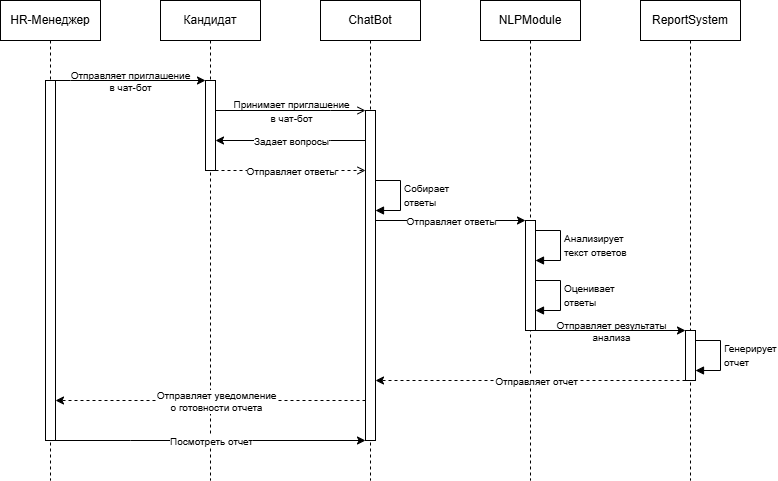

The diagram above was exported from draw.io. Its source (the exported page's mxGraphModel, read from the mxfile embedded in the PNG):
<mxGraphModel dx="1050" dy="530" grid="1" gridSize="10" guides="1" tooltips="1" connect="1" arrows="1" fold="1" page="1" pageScale="1" pageWidth="827" pageHeight="1169" background="#ffffff" math="0" shadow="0">
  <root>
    <mxCell id="0" />
    <mxCell id="1" parent="0" />
    <mxCell id="1jEG92DcbwkstFiYSW0K-1" value="HR-Менеджер" style="shape=umlLifeline;perimeter=lifelinePerimeter;whiteSpace=wrap;html=1;container=1;dropTarget=0;collapsible=0;recursiveResize=0;outlineConnect=0;portConstraint=eastwest;newEdgeStyle={&quot;edgeStyle&quot;:&quot;elbowEdgeStyle&quot;,&quot;elbow&quot;:&quot;vertical&quot;,&quot;curved&quot;:0,&quot;rounded&quot;:0};" parent="1" vertex="1">
      <mxGeometry x="20" y="40" width="100" height="480" as="geometry" />
    </mxCell>
    <mxCell id="1jEG92DcbwkstFiYSW0K-12" value="" style="html=1;points=[[0,0,0,0,5],[0,1,0,0,-5],[1,0,0,0,5],[1,1,0,0,-5]];perimeter=orthogonalPerimeter;outlineConnect=0;targetShapes=umlLifeline;portConstraint=eastwest;newEdgeStyle={&quot;curved&quot;:0,&quot;rounded&quot;:0};" parent="1jEG92DcbwkstFiYSW0K-1" vertex="1">
      <mxGeometry x="45" y="80" width="10" height="360" as="geometry" />
    </mxCell>
    <mxCell id="1jEG92DcbwkstFiYSW0K-2" value="Кандидат" style="shape=umlLifeline;perimeter=lifelinePerimeter;whiteSpace=wrap;html=1;container=1;dropTarget=0;collapsible=0;recursiveResize=0;outlineConnect=0;portConstraint=eastwest;newEdgeStyle={&quot;edgeStyle&quot;:&quot;elbowEdgeStyle&quot;,&quot;elbow&quot;:&quot;vertical&quot;,&quot;curved&quot;:0,&quot;rounded&quot;:0};" parent="1" vertex="1">
      <mxGeometry x="180" y="40" width="100" height="480" as="geometry" />
    </mxCell>
    <mxCell id="1jEG92DcbwkstFiYSW0K-14" value="" style="html=1;points=[[0,0,0,0,5],[0,1,0,0,-5],[1,0,0,0,5],[1,1,0,0,-5]];perimeter=orthogonalPerimeter;outlineConnect=0;targetShapes=umlLifeline;portConstraint=eastwest;newEdgeStyle={&quot;curved&quot;:0,&quot;rounded&quot;:0};" parent="1jEG92DcbwkstFiYSW0K-2" vertex="1">
      <mxGeometry x="45" y="80" width="10" height="90" as="geometry" />
    </mxCell>
    <mxCell id="1jEG92DcbwkstFiYSW0K-3" value="ChatBot" style="shape=umlLifeline;perimeter=lifelinePerimeter;whiteSpace=wrap;html=1;container=1;dropTarget=0;collapsible=0;recursiveResize=0;outlineConnect=0;portConstraint=eastwest;newEdgeStyle={&quot;edgeStyle&quot;:&quot;elbowEdgeStyle&quot;,&quot;elbow&quot;:&quot;vertical&quot;,&quot;curved&quot;:0,&quot;rounded&quot;:0};" parent="1" vertex="1">
      <mxGeometry x="340" y="40" width="100" height="480" as="geometry" />
    </mxCell>
    <mxCell id="1jEG92DcbwkstFiYSW0K-20" value="" style="html=1;points=[[0,0,0,0,5],[0,1,0,0,-5],[1,0,0,0,5],[1,1,0,0,-5]];perimeter=orthogonalPerimeter;outlineConnect=0;targetShapes=umlLifeline;portConstraint=eastwest;newEdgeStyle={&quot;curved&quot;:0,&quot;rounded&quot;:0};" parent="1jEG92DcbwkstFiYSW0K-3" vertex="1">
      <mxGeometry x="45" y="110" width="10" height="330" as="geometry" />
    </mxCell>
    <mxCell id="1jEG92DcbwkstFiYSW0K-28" value="&lt;font style=&quot;font-size: 10px;&quot;&gt;Собирает&lt;/font&gt;&lt;div&gt;&lt;font style=&quot;font-size: 10px;&quot;&gt;ответы&lt;/font&gt;&lt;/div&gt;" style="html=1;align=left;spacingLeft=2;endArrow=block;rounded=0;edgeStyle=orthogonalEdgeStyle;curved=0;rounded=0;" parent="1jEG92DcbwkstFiYSW0K-3" edge="1">
      <mxGeometry relative="1" as="geometry">
        <mxPoint x="55" y="179.99999999999994" as="sourcePoint" />
        <Array as="points">
          <mxPoint x="80" y="180" />
          <mxPoint x="80" y="210" />
        </Array>
        <mxPoint x="55" y="209.99999999999994" as="targetPoint" />
      </mxGeometry>
    </mxCell>
    <mxCell id="1jEG92DcbwkstFiYSW0K-4" value="NLPModule" style="shape=umlLifeline;perimeter=lifelinePerimeter;whiteSpace=wrap;html=1;container=1;dropTarget=0;collapsible=0;recursiveResize=0;outlineConnect=0;portConstraint=eastwest;newEdgeStyle={&quot;edgeStyle&quot;:&quot;elbowEdgeStyle&quot;,&quot;elbow&quot;:&quot;vertical&quot;,&quot;curved&quot;:0,&quot;rounded&quot;:0};" parent="1" vertex="1">
      <mxGeometry x="500" y="40" width="100" height="480" as="geometry" />
    </mxCell>
    <mxCell id="1jEG92DcbwkstFiYSW0K-26" value="" style="html=1;points=[[0,0,0,0,5],[0,1,0,0,-5],[1,0,0,0,5],[1,1,0,0,-5]];perimeter=orthogonalPerimeter;outlineConnect=0;targetShapes=umlLifeline;portConstraint=eastwest;newEdgeStyle={&quot;curved&quot;:0,&quot;rounded&quot;:0};" parent="1jEG92DcbwkstFiYSW0K-4" vertex="1">
      <mxGeometry x="45" y="220" width="10" height="110" as="geometry" />
    </mxCell>
    <mxCell id="1jEG92DcbwkstFiYSW0K-33" value="&lt;font style=&quot;font-size: 10px;&quot;&gt;Анализирует&lt;/font&gt;&lt;div&gt;&lt;span style=&quot;font-size: 10px;&quot;&gt;текст ответов&lt;/span&gt;&lt;/div&gt;" style="html=1;align=left;spacingLeft=2;endArrow=block;rounded=0;edgeStyle=orthogonalEdgeStyle;curved=0;rounded=0;" parent="1jEG92DcbwkstFiYSW0K-4" source="1jEG92DcbwkstFiYSW0K-26" target="1jEG92DcbwkstFiYSW0K-26" edge="1">
      <mxGeometry relative="1" as="geometry">
        <mxPoint x="55" y="240" as="sourcePoint" />
        <Array as="points">
          <mxPoint x="80" y="230" />
          <mxPoint x="80" y="260" />
        </Array>
        <mxPoint x="55" y="270" as="targetPoint" />
      </mxGeometry>
    </mxCell>
    <mxCell id="1jEG92DcbwkstFiYSW0K-35" value="&lt;span style=&quot;font-size: 10px;&quot;&gt;Оценивает&lt;/span&gt;&lt;div&gt;&lt;span style=&quot;font-size: 10px;&quot;&gt;ответы&lt;/span&gt;&lt;/div&gt;" style="html=1;align=left;spacingLeft=2;endArrow=block;rounded=0;edgeStyle=orthogonalEdgeStyle;curved=0;rounded=0;" parent="1jEG92DcbwkstFiYSW0K-4" source="1jEG92DcbwkstFiYSW0K-26" target="1jEG92DcbwkstFiYSW0K-26" edge="1">
      <mxGeometry relative="1" as="geometry">
        <mxPoint x="65" y="330" as="sourcePoint" />
        <Array as="points">
          <mxPoint x="80" y="280" />
          <mxPoint x="80" y="310" />
        </Array>
        <mxPoint x="65" y="360" as="targetPoint" />
      </mxGeometry>
    </mxCell>
    <mxCell id="1jEG92DcbwkstFiYSW0K-5" value="ReportSystem" style="shape=umlLifeline;perimeter=lifelinePerimeter;whiteSpace=wrap;html=1;container=1;dropTarget=0;collapsible=0;recursiveResize=0;outlineConnect=0;portConstraint=eastwest;newEdgeStyle={&quot;edgeStyle&quot;:&quot;elbowEdgeStyle&quot;,&quot;elbow&quot;:&quot;vertical&quot;,&quot;curved&quot;:0,&quot;rounded&quot;:0};" parent="1" vertex="1">
      <mxGeometry x="660" y="40" width="100" height="480" as="geometry" />
    </mxCell>
    <mxCell id="1jEG92DcbwkstFiYSW0K-38" value="" style="html=1;points=[[0,0,0,0,5],[0,1,0,0,-5],[1,0,0,0,5],[1,1,0,0,-5]];perimeter=orthogonalPerimeter;outlineConnect=0;targetShapes=umlLifeline;portConstraint=eastwest;newEdgeStyle={&quot;curved&quot;:0,&quot;rounded&quot;:0};" parent="1jEG92DcbwkstFiYSW0K-5" vertex="1">
      <mxGeometry x="45" y="330" width="10" height="50" as="geometry" />
    </mxCell>
    <mxCell id="1jEG92DcbwkstFiYSW0K-39" value="&lt;span style=&quot;font-size: 10px;&quot;&gt;Генерирует&lt;/span&gt;&lt;div&gt;&lt;span style=&quot;font-size: 10px;&quot;&gt;отчет&lt;/span&gt;&lt;/div&gt;" style="html=1;align=left;spacingLeft=2;endArrow=block;rounded=0;edgeStyle=orthogonalEdgeStyle;curved=0;rounded=0;" parent="1jEG92DcbwkstFiYSW0K-5" source="1jEG92DcbwkstFiYSW0K-38" target="1jEG92DcbwkstFiYSW0K-38" edge="1">
      <mxGeometry relative="1" as="geometry">
        <mxPoint x="90" y="390" as="sourcePoint" />
        <Array as="points">
          <mxPoint x="80" y="340" />
          <mxPoint x="80" y="370" />
        </Array>
        <mxPoint x="90" y="420" as="targetPoint" />
      </mxGeometry>
    </mxCell>
    <mxCell id="1jEG92DcbwkstFiYSW0K-15" style="edgeStyle=orthogonalEdgeStyle;rounded=0;orthogonalLoop=1;jettySize=auto;html=1;curved=0;endArrow=open;endFill=0;" parent="1" source="1jEG92DcbwkstFiYSW0K-14" target="1jEG92DcbwkstFiYSW0K-20" edge="1">
      <mxGeometry relative="1" as="geometry">
        <mxPoint x="245" y="160" as="sourcePoint" />
        <mxPoint x="75" y="160" as="targetPoint" />
        <Array as="points">
          <mxPoint x="350" y="150" />
          <mxPoint x="350" y="150" />
        </Array>
      </mxGeometry>
    </mxCell>
    <mxCell id="1jEG92DcbwkstFiYSW0K-16" value="&lt;font style=&quot;font-size: 10px;&quot;&gt;Принимает приглашение&lt;/font&gt;&lt;div&gt;&lt;font style=&quot;font-size: 10px;&quot;&gt;в чат-бот&lt;/font&gt;&lt;/div&gt;" style="edgeLabel;html=1;align=center;verticalAlign=middle;resizable=0;points=[];labelBackgroundColor=none;" parent="1jEG92DcbwkstFiYSW0K-15" vertex="1" connectable="0">
      <mxGeometry x="0.0546" y="-1" relative="1" as="geometry">
        <mxPoint x="-4" y="-1" as="offset" />
      </mxGeometry>
    </mxCell>
    <mxCell id="1jEG92DcbwkstFiYSW0K-17" style="edgeStyle=orthogonalEdgeStyle;rounded=0;orthogonalLoop=1;jettySize=auto;html=1;curved=0;" parent="1" source="1jEG92DcbwkstFiYSW0K-12" target="1jEG92DcbwkstFiYSW0K-14" edge="1">
      <mxGeometry relative="1" as="geometry">
        <mxPoint x="75" y="120" as="sourcePoint" />
        <mxPoint x="255" y="190" as="targetPoint" />
        <Array as="points">
          <mxPoint x="90" y="120" />
          <mxPoint x="90" y="120" />
        </Array>
      </mxGeometry>
    </mxCell>
    <mxCell id="1jEG92DcbwkstFiYSW0K-18" value="&lt;font&gt;Отправляет приглашение&lt;/font&gt;&lt;div&gt;&lt;font&gt;в чат-бот&lt;/font&gt;&lt;/div&gt;" style="edgeLabel;html=1;align=center;verticalAlign=middle;resizable=0;points=[];labelBackgroundColor=none;fontSize=10;" parent="1jEG92DcbwkstFiYSW0K-17" vertex="1" connectable="0">
      <mxGeometry x="0.0546" y="-1" relative="1" as="geometry">
        <mxPoint x="-5" y="-1" as="offset" />
      </mxGeometry>
    </mxCell>
    <mxCell id="1jEG92DcbwkstFiYSW0K-21" style="edgeStyle=orthogonalEdgeStyle;rounded=0;orthogonalLoop=1;jettySize=auto;html=1;curved=0;" parent="1" source="1jEG92DcbwkstFiYSW0K-20" target="1jEG92DcbwkstFiYSW0K-14" edge="1">
      <mxGeometry relative="1" as="geometry">
        <mxPoint x="410" y="180" as="sourcePoint" />
        <mxPoint x="260" y="180" as="targetPoint" />
        <Array as="points">
          <mxPoint x="350" y="180" />
          <mxPoint x="350" y="180" />
        </Array>
      </mxGeometry>
    </mxCell>
    <mxCell id="1jEG92DcbwkstFiYSW0K-22" value="&lt;span&gt;Задает вопросы&lt;/span&gt;" style="edgeLabel;html=1;align=center;verticalAlign=middle;resizable=0;points=[];labelBackgroundColor=default;fontSize=10;" parent="1jEG92DcbwkstFiYSW0K-21" vertex="1" connectable="0">
      <mxGeometry x="0.0546" y="-1" relative="1" as="geometry">
        <mxPoint x="4" y="1" as="offset" />
      </mxGeometry>
    </mxCell>
    <mxCell id="1jEG92DcbwkstFiYSW0K-23" style="edgeStyle=orthogonalEdgeStyle;rounded=0;orthogonalLoop=1;jettySize=auto;html=1;curved=0;dashed=1;endArrow=open;endFill=0;" parent="1" source="1jEG92DcbwkstFiYSW0K-14" target="1jEG92DcbwkstFiYSW0K-20" edge="1">
      <mxGeometry relative="1" as="geometry">
        <mxPoint x="255" y="180" as="sourcePoint" />
        <mxPoint x="85" y="180" as="targetPoint" />
        <Array as="points">
          <mxPoint x="330" y="210" />
          <mxPoint x="330" y="210" />
        </Array>
      </mxGeometry>
    </mxCell>
    <mxCell id="1jEG92DcbwkstFiYSW0K-24" value="&lt;span&gt;Отправляет ответы&lt;/span&gt;" style="edgeLabel;html=1;align=center;verticalAlign=middle;resizable=0;points=[];labelBackgroundColor=default;fontSize=10;" parent="1jEG92DcbwkstFiYSW0K-23" vertex="1" connectable="0">
      <mxGeometry x="0.0546" y="-1" relative="1" as="geometry">
        <mxPoint x="-4" y="-1" as="offset" />
      </mxGeometry>
    </mxCell>
    <mxCell id="1jEG92DcbwkstFiYSW0K-29" style="edgeStyle=orthogonalEdgeStyle;rounded=0;orthogonalLoop=1;jettySize=auto;html=1;curved=0;" parent="1" source="1jEG92DcbwkstFiYSW0K-20" target="1jEG92DcbwkstFiYSW0K-26" edge="1">
      <mxGeometry relative="1" as="geometry">
        <mxPoint x="410" y="300" as="sourcePoint" />
        <mxPoint x="560" y="300" as="targetPoint" />
        <Array as="points">
          <mxPoint x="430" y="260" />
          <mxPoint x="430" y="260" />
        </Array>
      </mxGeometry>
    </mxCell>
    <mxCell id="1jEG92DcbwkstFiYSW0K-30" value="&lt;span style=&quot;font-size: 10px;&quot;&gt;Отправляет ответы&lt;/span&gt;" style="edgeLabel;html=1;align=center;verticalAlign=middle;resizable=0;points=[];labelBackgroundColor=default;" parent="1jEG92DcbwkstFiYSW0K-29" vertex="1" connectable="0">
      <mxGeometry x="0.0546" y="-1" relative="1" as="geometry">
        <mxPoint x="-4" y="-1" as="offset" />
      </mxGeometry>
    </mxCell>
    <mxCell id="1jEG92DcbwkstFiYSW0K-36" style="edgeStyle=orthogonalEdgeStyle;rounded=0;orthogonalLoop=1;jettySize=auto;html=1;curved=0;" parent="1" source="1jEG92DcbwkstFiYSW0K-26" target="1jEG92DcbwkstFiYSW0K-38" edge="1">
      <mxGeometry relative="1" as="geometry">
        <mxPoint x="590" y="420" as="sourcePoint" />
        <mxPoint x="740" y="420" as="targetPoint" />
        <Array as="points">
          <mxPoint x="710" y="370" />
        </Array>
      </mxGeometry>
    </mxCell>
    <mxCell id="1jEG92DcbwkstFiYSW0K-37" value="&lt;span&gt;Отправляет результаты&lt;/span&gt;&lt;div&gt;&lt;span&gt;анализа&lt;/span&gt;&lt;/div&gt;" style="edgeLabel;html=1;align=center;verticalAlign=middle;resizable=0;points=[];labelBackgroundColor=none;fontSize=10;" parent="1jEG92DcbwkstFiYSW0K-36" vertex="1" connectable="0">
      <mxGeometry x="0.0546" y="-1" relative="1" as="geometry">
        <mxPoint x="-4" y="-1" as="offset" />
      </mxGeometry>
    </mxCell>
    <mxCell id="1jEG92DcbwkstFiYSW0K-40" style="edgeStyle=orthogonalEdgeStyle;rounded=0;orthogonalLoop=1;jettySize=auto;html=1;curved=0;dashed=1;" parent="1" source="1jEG92DcbwkstFiYSW0K-38" target="1jEG92DcbwkstFiYSW0K-20" edge="1">
      <mxGeometry relative="1" as="geometry">
        <mxPoint x="720" y="479.9965217391304" as="sourcePoint" />
        <mxPoint x="395" y="450" as="targetPoint" />
        <Array as="points">
          <mxPoint x="590" y="420" />
          <mxPoint x="590" y="420" />
        </Array>
      </mxGeometry>
    </mxCell>
    <mxCell id="1jEG92DcbwkstFiYSW0K-41" value="&lt;span&gt;Отправляет отчет&lt;/span&gt;" style="edgeLabel;html=1;align=center;verticalAlign=middle;resizable=0;points=[];labelBackgroundColor=default;fontSize=10;" parent="1jEG92DcbwkstFiYSW0K-40" vertex="1" connectable="0">
      <mxGeometry x="0.0546" y="-1" relative="1" as="geometry">
        <mxPoint x="13" y="1" as="offset" />
      </mxGeometry>
    </mxCell>
    <mxCell id="sXCJiPyNnCG-ATwCvbKg-2" style="edgeStyle=orthogonalEdgeStyle;rounded=0;orthogonalLoop=1;jettySize=auto;html=1;curved=0;dashed=1;" parent="1" source="1jEG92DcbwkstFiYSW0K-20" target="1jEG92DcbwkstFiYSW0K-12" edge="1">
      <mxGeometry relative="1" as="geometry">
        <mxPoint x="385" y="470.0000000000001" as="sourcePoint" />
        <mxPoint x="75" y="470" as="targetPoint" />
        <Array as="points">
          <mxPoint x="160" y="440" />
          <mxPoint x="160" y="440" />
        </Array>
      </mxGeometry>
    </mxCell>
    <mxCell id="sXCJiPyNnCG-ATwCvbKg-3" value="&lt;span&gt;Отправляет уведомление&lt;/span&gt;&lt;div&gt;&lt;span&gt;о готовности отчета&lt;/span&gt;&lt;/div&gt;" style="edgeLabel;html=1;align=center;verticalAlign=middle;resizable=0;points=[];labelBackgroundColor=default;fontSize=10;" parent="sXCJiPyNnCG-ATwCvbKg-2" vertex="1" connectable="0">
      <mxGeometry x="0.0546" y="-1" relative="1" as="geometry">
        <mxPoint x="13" y="1" as="offset" />
      </mxGeometry>
    </mxCell>
    <mxCell id="sXCJiPyNnCG-ATwCvbKg-5" style="edgeStyle=orthogonalEdgeStyle;rounded=0;orthogonalLoop=1;jettySize=auto;html=1;curved=0;" parent="1" source="1jEG92DcbwkstFiYSW0K-12" target="1jEG92DcbwkstFiYSW0K-20" edge="1">
      <mxGeometry relative="1" as="geometry">
        <mxPoint x="75" y="500" as="sourcePoint" />
        <mxPoint x="385" y="500.0000000000001" as="targetPoint" />
        <Array as="points">
          <mxPoint x="150" y="480" />
          <mxPoint x="150" y="480" />
        </Array>
      </mxGeometry>
    </mxCell>
    <mxCell id="sXCJiPyNnCG-ATwCvbKg-6" value="Посмотреть отчет" style="edgeLabel;html=1;align=center;verticalAlign=middle;resizable=0;points=[];labelBackgroundColor=default;fontSize=10;" parent="sXCJiPyNnCG-ATwCvbKg-5" vertex="1" connectable="0">
      <mxGeometry x="0.0546" y="-1" relative="1" as="geometry">
        <mxPoint x="-8" y="-1" as="offset" />
      </mxGeometry>
    </mxCell>
  </root>
</mxGraphModel>